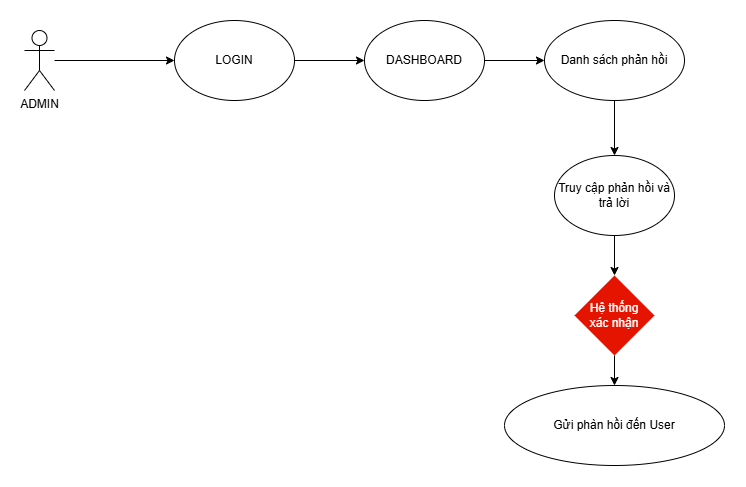

The diagram above was exported from draw.io. Its source (the exported page's mxGraphModel, read from the mxfile embedded in the PNG):
<mxGraphModel dx="1048" dy="233" grid="1" gridSize="10" guides="1" tooltips="1" connect="1" arrows="1" fold="1" page="0" pageScale="1" pageWidth="850" pageHeight="1100" math="0" shadow="0">
  <root>
    <mxCell id="0" />
    <mxCell id="1" parent="0" />
    <mxCell id="fxPwDeeBFK730Fd43z7e-1" value="ADMIN" style="shape=umlActor;verticalLabelPosition=bottom;verticalAlign=top;html=1;outlineConnect=0;" vertex="1" parent="1">
      <mxGeometry x="80" y="795" width="30" height="60" as="geometry" />
    </mxCell>
    <mxCell id="fxPwDeeBFK730Fd43z7e-2" value="LOGIN" style="ellipse;whiteSpace=wrap;html=1;" vertex="1" parent="1">
      <mxGeometry x="230" y="785" width="120" height="80" as="geometry" />
    </mxCell>
    <mxCell id="fxPwDeeBFK730Fd43z7e-7" value="" style="endArrow=classic;html=1;rounded=0;entryX=0;entryY=0.5;entryDx=0;entryDy=0;" edge="1" parent="1" source="fxPwDeeBFK730Fd43z7e-1" target="fxPwDeeBFK730Fd43z7e-2">
      <mxGeometry width="50" height="50" relative="1" as="geometry">
        <mxPoint x="120" y="830" as="sourcePoint" />
        <mxPoint x="430" y="850" as="targetPoint" />
      </mxGeometry>
    </mxCell>
    <mxCell id="fxPwDeeBFK730Fd43z7e-8" value="" style="endArrow=classic;html=1;rounded=0;exitX=1;exitY=0.5;exitDx=0;exitDy=0;" edge="1" parent="1" source="fxPwDeeBFK730Fd43z7e-2" target="fxPwDeeBFK730Fd43z7e-27">
      <mxGeometry width="50" height="50" relative="1" as="geometry">
        <mxPoint x="120" y="835" as="sourcePoint" />
        <mxPoint x="440" y="825" as="targetPoint" />
      </mxGeometry>
    </mxCell>
    <mxCell id="fxPwDeeBFK730Fd43z7e-39" value="" style="edgeStyle=orthogonalEdgeStyle;rounded=0;orthogonalLoop=1;jettySize=auto;html=1;" edge="1" parent="1" source="fxPwDeeBFK730Fd43z7e-27" target="fxPwDeeBFK730Fd43z7e-38">
      <mxGeometry relative="1" as="geometry" />
    </mxCell>
    <mxCell id="fxPwDeeBFK730Fd43z7e-27" value="DASHBOARD" style="ellipse;whiteSpace=wrap;html=1;" vertex="1" parent="1">
      <mxGeometry x="420" y="785" width="120" height="80" as="geometry" />
    </mxCell>
    <mxCell id="fxPwDeeBFK730Fd43z7e-38" value="Danh sách phản hồi" style="ellipse;whiteSpace=wrap;html=1;" vertex="1" parent="1">
      <mxGeometry x="600" y="785" width="140" height="80" as="geometry" />
    </mxCell>
    <mxCell id="fxPwDeeBFK730Fd43z7e-84" value="" style="edgeStyle=orthogonalEdgeStyle;rounded=0;orthogonalLoop=1;jettySize=auto;html=1;" edge="1" parent="1" source="fxPwDeeBFK730Fd43z7e-72" target="fxPwDeeBFK730Fd43z7e-83">
      <mxGeometry relative="1" as="geometry" />
    </mxCell>
    <mxCell id="fxPwDeeBFK730Fd43z7e-72" value="Hệ thống&lt;div&gt;xác nhận&lt;/div&gt;" style="rhombus;whiteSpace=wrap;html=1;fillColor=#e51400;fontColor=#ffffff;strokeColor=none;" vertex="1" parent="1">
      <mxGeometry x="630" y="1040" width="80" height="80" as="geometry" />
    </mxCell>
    <mxCell id="fxPwDeeBFK730Fd43z7e-79" value="Truy cập phản hồi và trả lời" style="ellipse;whiteSpace=wrap;html=1;" vertex="1" parent="1">
      <mxGeometry x="610" y="920" width="120" height="80" as="geometry" />
    </mxCell>
    <mxCell id="fxPwDeeBFK730Fd43z7e-80" value="" style="edgeStyle=orthogonalEdgeStyle;rounded=0;orthogonalLoop=1;jettySize=auto;html=1;exitX=0.5;exitY=1;exitDx=0;exitDy=0;" edge="1" parent="1" source="fxPwDeeBFK730Fd43z7e-38" target="fxPwDeeBFK730Fd43z7e-79">
      <mxGeometry relative="1" as="geometry">
        <mxPoint x="680" y="875" as="sourcePoint" />
        <mxPoint x="770" y="960" as="targetPoint" />
      </mxGeometry>
    </mxCell>
    <mxCell id="fxPwDeeBFK730Fd43z7e-81" value="" style="edgeStyle=orthogonalEdgeStyle;rounded=0;orthogonalLoop=1;jettySize=auto;html=1;exitX=0.5;exitY=1;exitDx=0;exitDy=0;" edge="1" parent="1" source="fxPwDeeBFK730Fd43z7e-79" target="fxPwDeeBFK730Fd43z7e-72">
      <mxGeometry relative="1" as="geometry">
        <mxPoint x="590" y="1030" as="sourcePoint" />
        <mxPoint x="500" y="1115" as="targetPoint" />
      </mxGeometry>
    </mxCell>
    <mxCell id="fxPwDeeBFK730Fd43z7e-83" value="Gửi phàn hồi đến User" style="ellipse;whiteSpace=wrap;html=1;" vertex="1" parent="1">
      <mxGeometry x="560" y="1150" width="220" height="80" as="geometry" />
    </mxCell>
  </root>
</mxGraphModel>